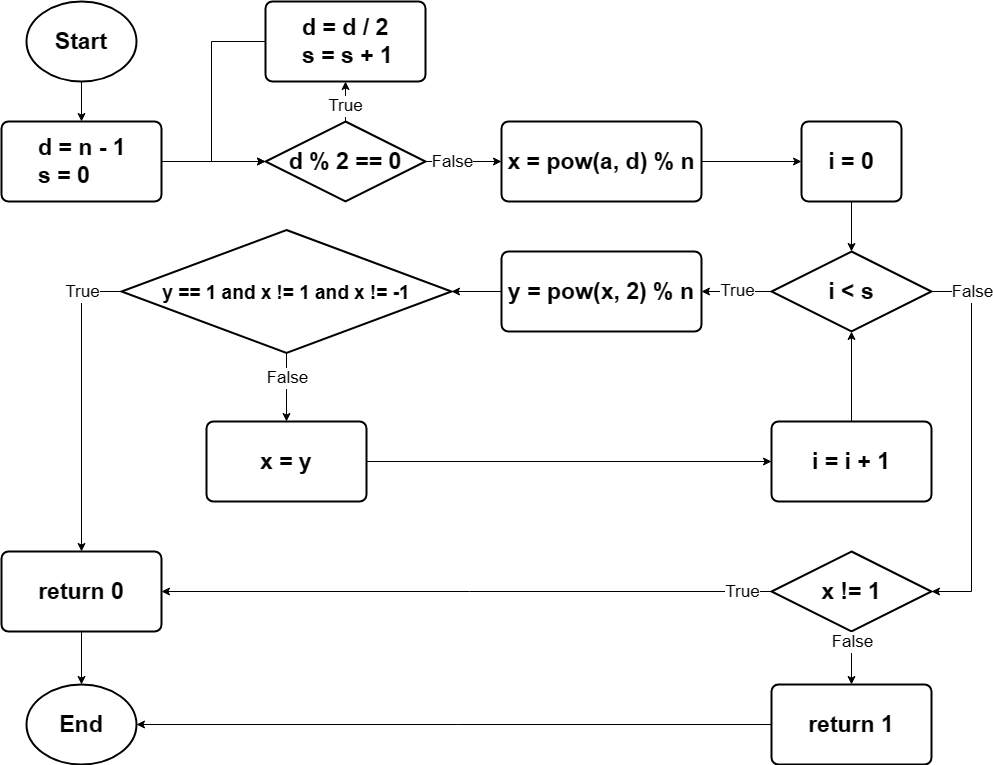

The diagram above was exported from draw.io. Its source (the exported page's mxGraphModel, read from the mxfile embedded in the PNG):
<mxGraphModel dx="523" dy="941" grid="1" gridSize="10" guides="1" tooltips="1" connect="1" arrows="1" fold="1" page="1" pageScale="1" pageWidth="827" pageHeight="1169" math="0" shadow="0">
  <root>
    <mxCell id="0" />
    <mxCell id="1" parent="0" />
    <mxCell id="-YwD2fuPXdoiTly1D64Z-1" value="" style="edgeStyle=orthogonalEdgeStyle;rounded=0;orthogonalLoop=1;jettySize=auto;html=1;fontSize=23;" edge="1" parent="1" source="-YwD2fuPXdoiTly1D64Z-2" target="-YwD2fuPXdoiTly1D64Z-6">
      <mxGeometry relative="1" as="geometry" />
    </mxCell>
    <mxCell id="-YwD2fuPXdoiTly1D64Z-2" value="x = pow(a, d) % n" style="rounded=1;whiteSpace=wrap;html=1;absoluteArcSize=1;arcSize=14;strokeWidth=2;fontStyle=1;fontSize=23;align=center;spacingLeft=0;" vertex="1" parent="1">
      <mxGeometry x="1790" y="210" width="200" height="80" as="geometry" />
    </mxCell>
    <mxCell id="-YwD2fuPXdoiTly1D64Z-3" value="" style="edgeStyle=orthogonalEdgeStyle;rounded=0;orthogonalLoop=1;jettySize=auto;html=1;" edge="1" parent="1" source="-YwD2fuPXdoiTly1D64Z-4" target="-YwD2fuPXdoiTly1D64Z-8">
      <mxGeometry relative="1" as="geometry" />
    </mxCell>
    <mxCell id="-YwD2fuPXdoiTly1D64Z-4" value="i &amp;lt; s" style="strokeWidth=2;html=1;shape=mxgraph.flowchart.decision;whiteSpace=wrap;fontSize=23;fontStyle=1" vertex="1" parent="1">
      <mxGeometry x="2060" y="340" width="160" height="80" as="geometry" />
    </mxCell>
    <mxCell id="-YwD2fuPXdoiTly1D64Z-5" value="" style="edgeStyle=orthogonalEdgeStyle;rounded=0;orthogonalLoop=1;jettySize=auto;html=1;fontSize=23;" edge="1" parent="1" source="-YwD2fuPXdoiTly1D64Z-6" target="-YwD2fuPXdoiTly1D64Z-4">
      <mxGeometry relative="1" as="geometry" />
    </mxCell>
    <mxCell id="-YwD2fuPXdoiTly1D64Z-6" value="i = 0" style="rounded=1;whiteSpace=wrap;html=1;absoluteArcSize=1;arcSize=14;strokeWidth=2;fontStyle=1;fontSize=23;align=center;spacingLeft=0;" vertex="1" parent="1">
      <mxGeometry x="2090" y="210" width="100" height="80" as="geometry" />
    </mxCell>
    <mxCell id="-YwD2fuPXdoiTly1D64Z-7" value="" style="edgeStyle=orthogonalEdgeStyle;rounded=0;orthogonalLoop=1;jettySize=auto;html=1;exitX=0;exitY=0.5;exitDx=0;exitDy=0;fontSize=23;entryX=1;entryY=0.5;entryDx=0;entryDy=0;entryPerimeter=0;" edge="1" parent="1" source="-YwD2fuPXdoiTly1D64Z-8" target="-YwD2fuPXdoiTly1D64Z-11">
      <mxGeometry relative="1" as="geometry" />
    </mxCell>
    <mxCell id="-YwD2fuPXdoiTly1D64Z-8" value="y = pow(x, 2) % n" style="rounded=1;whiteSpace=wrap;html=1;absoluteArcSize=1;arcSize=14;strokeWidth=2;fontStyle=1;fontSize=23;align=center;spacingLeft=0;" vertex="1" parent="1">
      <mxGeometry x="1790" y="340" width="200" height="80" as="geometry" />
    </mxCell>
    <mxCell id="-YwD2fuPXdoiTly1D64Z-9" style="rounded=0;orthogonalLoop=1;jettySize=auto;html=1;exitX=1;exitY=0.5;exitDx=0;exitDy=0;exitPerimeter=0;entryX=1;entryY=0.5;entryDx=0;entryDy=0;entryPerimeter=0;fontSize=23;edgeStyle=orthogonalEdgeStyle;" edge="1" parent="1" source="-YwD2fuPXdoiTly1D64Z-4" target="-YwD2fuPXdoiTly1D64Z-25">
      <mxGeometry relative="1" as="geometry">
        <mxPoint x="2444" y="590" as="sourcePoint" />
        <mxPoint x="2324" y="670" as="targetPoint" />
        <Array as="points">
          <mxPoint x="2260" y="380" />
          <mxPoint x="2260" y="680" />
        </Array>
      </mxGeometry>
    </mxCell>
    <mxCell id="-YwD2fuPXdoiTly1D64Z-10" value="False" style="edgeLabel;html=1;align=center;verticalAlign=middle;resizable=0;points=[];fontSize=17;" vertex="1" connectable="0" parent="-YwD2fuPXdoiTly1D64Z-9">
      <mxGeometry x="0.011" y="-2" relative="1" as="geometry">
        <mxPoint x="2" y="-152" as="offset" />
      </mxGeometry>
    </mxCell>
    <mxCell id="-YwD2fuPXdoiTly1D64Z-11" value="&lt;font style=&quot;font-size: 19px;&quot;&gt;y == 1 and x != 1 and x != -1&lt;/font&gt;" style="strokeWidth=2;html=1;shape=mxgraph.flowchart.decision;whiteSpace=wrap;fontSize=23;fontStyle=1" vertex="1" parent="1">
      <mxGeometry x="1410" y="318.53" width="330" height="122.94" as="geometry" />
    </mxCell>
    <mxCell id="-YwD2fuPXdoiTly1D64Z-12" value="" style="edgeStyle=orthogonalEdgeStyle;rounded=0;orthogonalLoop=1;jettySize=auto;html=1;" edge="1" parent="1" source="-YwD2fuPXdoiTly1D64Z-13" target="-YwD2fuPXdoiTly1D64Z-29">
      <mxGeometry relative="1" as="geometry" />
    </mxCell>
    <mxCell id="-YwD2fuPXdoiTly1D64Z-13" value="return 0" style="rounded=1;whiteSpace=wrap;html=1;absoluteArcSize=1;arcSize=14;strokeWidth=2;fontStyle=1;fontSize=23;align=center;spacingLeft=0;" vertex="1" parent="1">
      <mxGeometry x="1290" y="640" width="160" height="80" as="geometry" />
    </mxCell>
    <mxCell id="-YwD2fuPXdoiTly1D64Z-14" style="rounded=0;orthogonalLoop=1;jettySize=auto;html=1;exitX=0;exitY=0.5;exitDx=0;exitDy=0;exitPerimeter=0;entryX=0.5;entryY=0;entryDx=0;entryDy=0;fontSize=23;edgeStyle=orthogonalEdgeStyle;" edge="1" parent="1" source="-YwD2fuPXdoiTly1D64Z-11" target="-YwD2fuPXdoiTly1D64Z-13">
      <mxGeometry relative="1" as="geometry">
        <mxPoint x="2203.5" y="690" as="sourcePoint" />
        <mxPoint x="2323.5" y="770" as="targetPoint" />
        <Array as="points">
          <mxPoint x="1370" y="380" />
        </Array>
      </mxGeometry>
    </mxCell>
    <mxCell id="-YwD2fuPXdoiTly1D64Z-15" value="True" style="edgeLabel;html=1;align=center;verticalAlign=middle;resizable=0;points=[];fontSize=17;" vertex="1" connectable="0" parent="-YwD2fuPXdoiTly1D64Z-14">
      <mxGeometry x="-0.017" y="-1" relative="1" as="geometry">
        <mxPoint x="1" y="-107" as="offset" />
      </mxGeometry>
    </mxCell>
    <mxCell id="-YwD2fuPXdoiTly1D64Z-16" style="rounded=0;orthogonalLoop=1;jettySize=auto;html=1;exitX=0.5;exitY=1;exitDx=0;exitDy=0;exitPerimeter=0;entryX=0.5;entryY=0;entryDx=0;entryDy=0;fontSize=23;" edge="1" parent="1" source="-YwD2fuPXdoiTly1D64Z-11" target="-YwD2fuPXdoiTly1D64Z-21">
      <mxGeometry relative="1" as="geometry">
        <mxPoint x="2203.5" y="690" as="sourcePoint" />
        <mxPoint x="2193.5" y="1080" as="targetPoint" />
      </mxGeometry>
    </mxCell>
    <mxCell id="-YwD2fuPXdoiTly1D64Z-17" value="False" style="edgeLabel;html=1;align=center;verticalAlign=middle;resizable=0;points=[];fontSize=17;" vertex="1" connectable="0" parent="-YwD2fuPXdoiTly1D64Z-16">
      <mxGeometry x="0.011" y="-2" relative="1" as="geometry">
        <mxPoint x="2" y="-9" as="offset" />
      </mxGeometry>
    </mxCell>
    <mxCell id="-YwD2fuPXdoiTly1D64Z-18" value="" style="edgeStyle=orthogonalEdgeStyle;rounded=0;orthogonalLoop=1;jettySize=auto;html=1;" edge="1" parent="1" source="-YwD2fuPXdoiTly1D64Z-19" target="-YwD2fuPXdoiTly1D64Z-4">
      <mxGeometry relative="1" as="geometry" />
    </mxCell>
    <mxCell id="-YwD2fuPXdoiTly1D64Z-19" value="i = i + 1" style="rounded=1;whiteSpace=wrap;html=1;absoluteArcSize=1;arcSize=14;strokeWidth=2;fontStyle=1;fontSize=23;align=center;spacingLeft=0;" vertex="1" parent="1">
      <mxGeometry x="2060" y="510" width="160" height="80" as="geometry" />
    </mxCell>
    <mxCell id="-YwD2fuPXdoiTly1D64Z-20" value="" style="edgeStyle=orthogonalEdgeStyle;rounded=0;orthogonalLoop=1;jettySize=auto;html=1;fontSize=23;" edge="1" parent="1" source="-YwD2fuPXdoiTly1D64Z-21" target="-YwD2fuPXdoiTly1D64Z-19">
      <mxGeometry relative="1" as="geometry" />
    </mxCell>
    <mxCell id="-YwD2fuPXdoiTly1D64Z-21" value="x = y" style="rounded=1;whiteSpace=wrap;html=1;absoluteArcSize=1;arcSize=14;strokeWidth=2;fontStyle=1;fontSize=23;align=center;spacingLeft=0;" vertex="1" parent="1">
      <mxGeometry x="1495" y="510" width="160" height="80" as="geometry" />
    </mxCell>
    <mxCell id="-YwD2fuPXdoiTly1D64Z-22" style="edgeStyle=orthogonalEdgeStyle;rounded=0;orthogonalLoop=1;jettySize=auto;html=1;exitX=0;exitY=0.5;exitDx=0;exitDy=0;exitPerimeter=0;entryX=1;entryY=0.5;entryDx=0;entryDy=0;jumpStyle=arc;jumpSize=15;fontSize=23;" edge="1" parent="1" source="-YwD2fuPXdoiTly1D64Z-25" target="-YwD2fuPXdoiTly1D64Z-13">
      <mxGeometry relative="1" as="geometry">
        <mxPoint x="1770" y="790" as="targetPoint" />
      </mxGeometry>
    </mxCell>
    <mxCell id="-YwD2fuPXdoiTly1D64Z-23" value="True" style="edgeLabel;html=1;align=center;verticalAlign=middle;resizable=0;points=[];fontSize=17;" vertex="1" connectable="0" parent="-YwD2fuPXdoiTly1D64Z-22">
      <mxGeometry x="-0.1028" y="-2" relative="1" as="geometry">
        <mxPoint x="244" y="2" as="offset" />
      </mxGeometry>
    </mxCell>
    <mxCell id="-YwD2fuPXdoiTly1D64Z-24" value="" style="edgeStyle=orthogonalEdgeStyle;rounded=0;orthogonalLoop=1;jettySize=auto;html=1;" edge="1" parent="1" source="-YwD2fuPXdoiTly1D64Z-25" target="-YwD2fuPXdoiTly1D64Z-40">
      <mxGeometry relative="1" as="geometry" />
    </mxCell>
    <mxCell id="-YwD2fuPXdoiTly1D64Z-25" value="x != 1" style="strokeWidth=2;html=1;shape=mxgraph.flowchart.decision;whiteSpace=wrap;fontSize=23;fontStyle=1" vertex="1" parent="1">
      <mxGeometry x="2060" y="640" width="160" height="80" as="geometry" />
    </mxCell>
    <mxCell id="-YwD2fuPXdoiTly1D64Z-26" value="False" style="edgeLabel;html=1;align=center;verticalAlign=middle;resizable=0;points=[];fontSize=17;" vertex="1" connectable="0" parent="1">
      <mxGeometry x="2139.9965478516233" y="729.9990254167024" as="geometry" />
    </mxCell>
    <mxCell id="-YwD2fuPXdoiTly1D64Z-27" value="" style="edgeStyle=orthogonalEdgeStyle;rounded=0;orthogonalLoop=1;jettySize=auto;html=1;" edge="1" parent="1" source="-YwD2fuPXdoiTly1D64Z-28" target="-YwD2fuPXdoiTly1D64Z-31">
      <mxGeometry relative="1" as="geometry" />
    </mxCell>
    <mxCell id="-YwD2fuPXdoiTly1D64Z-28" value="Start" style="strokeWidth=2;html=1;shape=mxgraph.flowchart.start_2;whiteSpace=wrap;fontSize=23;fontStyle=1" vertex="1" parent="1">
      <mxGeometry x="1315" y="90" width="110" height="80" as="geometry" />
    </mxCell>
    <mxCell id="-YwD2fuPXdoiTly1D64Z-29" value="End" style="strokeWidth=2;html=1;shape=mxgraph.flowchart.start_2;whiteSpace=wrap;fontSize=23;fontStyle=1" vertex="1" parent="1">
      <mxGeometry x="1315" y="773" width="110" height="80" as="geometry" />
    </mxCell>
    <mxCell id="-YwD2fuPXdoiTly1D64Z-30" value="" style="edgeStyle=orthogonalEdgeStyle;rounded=0;orthogonalLoop=1;jettySize=auto;html=1;fontSize=23;" edge="1" parent="1" source="-YwD2fuPXdoiTly1D64Z-31" target="-YwD2fuPXdoiTly1D64Z-35">
      <mxGeometry relative="1" as="geometry" />
    </mxCell>
    <mxCell id="-YwD2fuPXdoiTly1D64Z-31" value="d = n - 1&lt;br style=&quot;font-size: 23px;&quot;&gt;s = 0" style="rounded=1;whiteSpace=wrap;html=1;absoluteArcSize=1;arcSize=14;strokeWidth=2;fontStyle=1;fontSize=23;align=left;spacingLeft=35;" vertex="1" parent="1">
      <mxGeometry x="1290" y="210" width="160" height="80" as="geometry" />
    </mxCell>
    <mxCell id="-YwD2fuPXdoiTly1D64Z-32" style="rounded=0;orthogonalLoop=1;jettySize=auto;html=1;exitX=0.5;exitY=0;exitDx=0;exitDy=0;entryX=0.5;entryY=1;entryDx=0;entryDy=0;fontSize=23;exitPerimeter=0;" edge="1" parent="1" source="-YwD2fuPXdoiTly1D64Z-35" target="-YwD2fuPXdoiTly1D64Z-36">
      <mxGeometry relative="1" as="geometry" />
    </mxCell>
    <mxCell id="-YwD2fuPXdoiTly1D64Z-33" value="True" style="edgeLabel;html=1;align=center;verticalAlign=middle;resizable=0;points=[];fontSize=17;" vertex="1" connectable="0" parent="-YwD2fuPXdoiTly1D64Z-32">
      <mxGeometry x="-0.017" y="-1" relative="1" as="geometry">
        <mxPoint x="-2" y="4" as="offset" />
      </mxGeometry>
    </mxCell>
    <mxCell id="-YwD2fuPXdoiTly1D64Z-34" value="" style="edgeStyle=orthogonalEdgeStyle;rounded=0;orthogonalLoop=1;jettySize=auto;html=1;" edge="1" parent="1" source="-YwD2fuPXdoiTly1D64Z-35" target="-YwD2fuPXdoiTly1D64Z-2">
      <mxGeometry relative="1" as="geometry" />
    </mxCell>
    <mxCell id="-YwD2fuPXdoiTly1D64Z-35" value="d % 2 == 0" style="strokeWidth=2;html=1;shape=mxgraph.flowchart.decision;whiteSpace=wrap;fontSize=23;fontStyle=1" vertex="1" parent="1">
      <mxGeometry x="1554" y="210" width="160" height="80" as="geometry" />
    </mxCell>
    <mxCell id="-YwD2fuPXdoiTly1D64Z-36" value="d = d / 2&lt;br style=&quot;font-size: 23px;&quot;&gt;s = s + 1" style="rounded=1;whiteSpace=wrap;html=1;absoluteArcSize=1;arcSize=14;strokeWidth=2;fontStyle=1;fontSize=23;align=left;spacingLeft=35;" vertex="1" parent="1">
      <mxGeometry x="1554" y="90" width="160" height="80" as="geometry" />
    </mxCell>
    <mxCell id="-YwD2fuPXdoiTly1D64Z-37" style="edgeStyle=orthogonalEdgeStyle;rounded=0;orthogonalLoop=1;jettySize=auto;html=1;exitX=0;exitY=0.5;exitDx=0;exitDy=0;fontSize=23;entryX=0;entryY=0.5;entryDx=0;entryDy=0;entryPerimeter=0;" edge="1" parent="1" source="-YwD2fuPXdoiTly1D64Z-36" target="-YwD2fuPXdoiTly1D64Z-35">
      <mxGeometry relative="1" as="geometry">
        <mxPoint x="1834" y="410" as="sourcePoint" />
        <Array as="points">
          <mxPoint x="1500" y="130" />
          <mxPoint x="1500" y="250" />
        </Array>
        <mxPoint x="1500" y="250" as="targetPoint" />
      </mxGeometry>
    </mxCell>
    <mxCell id="-YwD2fuPXdoiTly1D64Z-38" value="False" style="edgeLabel;html=1;align=center;verticalAlign=middle;resizable=0;points=[];fontSize=17;" vertex="1" connectable="0" parent="1">
      <mxGeometry x="1740.003303766921" y="249.9977550632081" as="geometry" />
    </mxCell>
    <mxCell id="-YwD2fuPXdoiTly1D64Z-39" value="True" style="edgeLabel;html=1;align=center;verticalAlign=middle;resizable=0;points=[];fontSize=17;" vertex="1" connectable="0" parent="1">
      <mxGeometry x="2089.995789473684" y="773" as="geometry">
        <mxPoint x="-65" y="-394" as="offset" />
      </mxGeometry>
    </mxCell>
    <mxCell id="-YwD2fuPXdoiTly1D64Z-40" value="return 1" style="rounded=1;whiteSpace=wrap;html=1;absoluteArcSize=1;arcSize=14;strokeWidth=2;fontStyle=1;fontSize=23;align=center;spacingLeft=0;" vertex="1" parent="1">
      <mxGeometry x="2060" y="773" width="160" height="80" as="geometry" />
    </mxCell>
    <mxCell id="-YwD2fuPXdoiTly1D64Z-41" style="edgeStyle=orthogonalEdgeStyle;rounded=0;orthogonalLoop=1;jettySize=auto;html=1;entryX=1;entryY=0.5;entryDx=0;entryDy=0;entryPerimeter=0;" edge="1" parent="1" source="-YwD2fuPXdoiTly1D64Z-40" target="-YwD2fuPXdoiTly1D64Z-29">
      <mxGeometry relative="1" as="geometry" />
    </mxCell>
  </root>
</mxGraphModel>